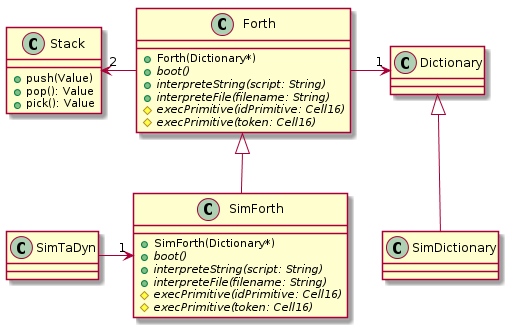

The diagram above was rendered by PlantUML. Its source (embedded in the PNG):
@startuml

class Forth {
+Forth(Dictionary*)
+{abstract} boot()
+{abstract} interpreteString(script: String)
+{abstract} interpreteFile(filename: String)
#{abstract} execPrimitive(idPrimitive: Cell16)
#{abstract} execPrimitive(token: Cell16)
}

class Stack {
+push(Value)
+pop(): Value
+pick(): Value
}

class Dictionary {

}

class SimForth {
+SimForth(Dictionary*)
+{abstract} boot()
+{abstract} interpreteString(script: String)
+{abstract} interpreteFile(filename: String)
#{abstract} execPrimitive(idPrimitive: Cell16)
#{abstract} execPrimitive(token: Cell16)
}

class SimDictionary {

}

Stack "2" <- Forth
Forth -> "1" Dictionary
Forth <|-- SimForth
Dictionary <|-- SimDictionary
SimTaDyn -> "1" SimForth

@enduml